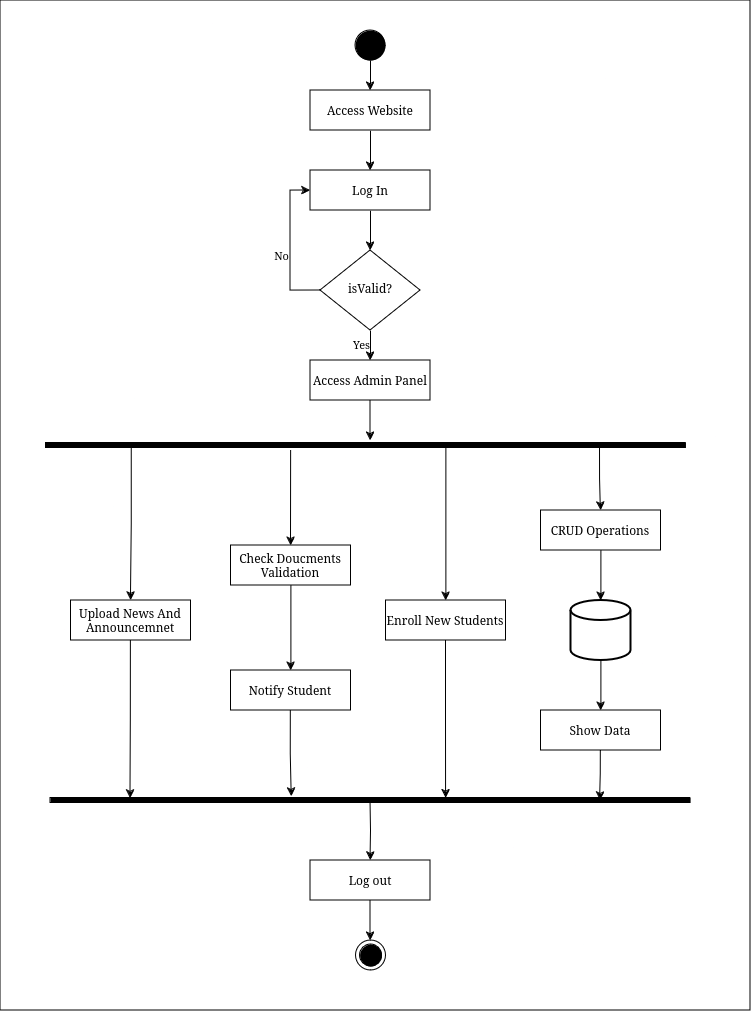

The diagram above was exported from draw.io. Its source (the exported page's mxGraphModel, read from the mxfile embedded in the PNG):
<mxGraphModel dx="1652" dy="931" grid="1" gridSize="10" guides="1" tooltips="1" connect="1" arrows="1" fold="1" page="1" pageScale="1" pageWidth="827" pageHeight="1169" math="0" shadow="0">
  <root>
    <mxCell id="WIyWlLk6GJQsqaUBKTNV-0" />
    <mxCell id="WIyWlLk6GJQsqaUBKTNV-1" parent="WIyWlLk6GJQsqaUBKTNV-0" />
    <mxCell id="xIgMKLJPhGoxKJrtwZhn-37" value="" style="rounded=0;whiteSpace=wrap;html=1;movable=0;resizable=0;rotatable=0;deletable=0;editable=0;locked=1;connectable=0;" vertex="1" parent="WIyWlLk6GJQsqaUBKTNV-1">
      <mxGeometry x="20" width="750" height="1010" as="geometry" />
    </mxCell>
    <mxCell id="5ssrC0JKO4gaHqFerZnz-1" style="edgeStyle=orthogonalEdgeStyle;rounded=0;orthogonalLoop=1;jettySize=auto;html=1;exitX=0.5;exitY=1;exitDx=0;exitDy=0;" parent="WIyWlLk6GJQsqaUBKTNV-1" source="WIyWlLk6GJQsqaUBKTNV-3" target="5ssrC0JKO4gaHqFerZnz-0" edge="1">
      <mxGeometry relative="1" as="geometry" />
    </mxCell>
    <mxCell id="WIyWlLk6GJQsqaUBKTNV-3" value="Access Website" style="rounded=1;whiteSpace=wrap;html=1;fontSize=12;glass=0;strokeWidth=1;shadow=0;arcSize=0;" parent="WIyWlLk6GJQsqaUBKTNV-1" vertex="1">
      <mxGeometry x="330" y="90" width="120" height="40" as="geometry" />
    </mxCell>
    <mxCell id="ROz2tC8UCH84FMvyF4rq-2" style="edgeStyle=orthogonalEdgeStyle;rounded=0;orthogonalLoop=1;jettySize=auto;html=1;exitX=0.5;exitY=1;exitDx=0;exitDy=0;entryX=0.5;entryY=0;entryDx=0;entryDy=0;" parent="WIyWlLk6GJQsqaUBKTNV-1" source="xIgMKLJPhGoxKJrtwZhn-0" target="WIyWlLk6GJQsqaUBKTNV-3" edge="1">
      <mxGeometry relative="1" as="geometry">
        <mxPoint x="390" y="60" as="sourcePoint" />
      </mxGeometry>
    </mxCell>
    <mxCell id="5ssrC0JKO4gaHqFerZnz-3" style="edgeStyle=orthogonalEdgeStyle;rounded=0;orthogonalLoop=1;jettySize=auto;html=1;exitX=0.5;exitY=1;exitDx=0;exitDy=0;entryX=0.5;entryY=0;entryDx=0;entryDy=0;" parent="WIyWlLk6GJQsqaUBKTNV-1" source="5ssrC0JKO4gaHqFerZnz-0" target="5ssrC0JKO4gaHqFerZnz-2" edge="1">
      <mxGeometry relative="1" as="geometry" />
    </mxCell>
    <mxCell id="5ssrC0JKO4gaHqFerZnz-0" value="Log In" style="rounded=1;whiteSpace=wrap;html=1;fontSize=12;glass=0;strokeWidth=1;shadow=0;arcSize=0;" parent="WIyWlLk6GJQsqaUBKTNV-1" vertex="1">
      <mxGeometry x="330" y="170" width="120" height="40" as="geometry" />
    </mxCell>
    <mxCell id="5ssrC0JKO4gaHqFerZnz-4" style="edgeStyle=orthogonalEdgeStyle;rounded=0;orthogonalLoop=1;jettySize=auto;html=1;exitX=0;exitY=0.5;exitDx=0;exitDy=0;entryX=0;entryY=0.5;entryDx=0;entryDy=0;" parent="WIyWlLk6GJQsqaUBKTNV-1" source="5ssrC0JKO4gaHqFerZnz-2" target="5ssrC0JKO4gaHqFerZnz-0" edge="1">
      <mxGeometry relative="1" as="geometry" />
    </mxCell>
    <mxCell id="5ssrC0JKO4gaHqFerZnz-5" value="No" style="edgeLabel;html=1;align=center;verticalAlign=middle;resizable=0;points=[];" parent="5ssrC0JKO4gaHqFerZnz-4" vertex="1" connectable="0">
      <mxGeometry x="-0.0875" y="1" relative="1" as="geometry">
        <mxPoint x="-9" y="3" as="offset" />
      </mxGeometry>
    </mxCell>
    <mxCell id="5ssrC0JKO4gaHqFerZnz-7" style="edgeStyle=orthogonalEdgeStyle;rounded=0;orthogonalLoop=1;jettySize=auto;html=1;exitX=0.5;exitY=1;exitDx=0;exitDy=0;entryX=0.5;entryY=0;entryDx=0;entryDy=0;" parent="WIyWlLk6GJQsqaUBKTNV-1" source="5ssrC0JKO4gaHqFerZnz-2" target="5ssrC0JKO4gaHqFerZnz-6" edge="1">
      <mxGeometry relative="1" as="geometry" />
    </mxCell>
    <mxCell id="5ssrC0JKO4gaHqFerZnz-12" value="Yes" style="edgeLabel;html=1;align=center;verticalAlign=middle;resizable=0;points=[];" parent="5ssrC0JKO4gaHqFerZnz-7" vertex="1" connectable="0">
      <mxGeometry x="-0.1444" y="-2" relative="1" as="geometry">
        <mxPoint x="-8" as="offset" />
      </mxGeometry>
    </mxCell>
    <mxCell id="5ssrC0JKO4gaHqFerZnz-2" value="isValid?" style="rhombus;whiteSpace=wrap;html=1;shadow=0;fontFamily=Helvetica;fontSize=12;align=center;strokeWidth=1;spacing=6;spacingTop=-4;" parent="WIyWlLk6GJQsqaUBKTNV-1" vertex="1">
      <mxGeometry x="340" y="250" width="100" height="80" as="geometry" />
    </mxCell>
    <mxCell id="5ssrC0JKO4gaHqFerZnz-6" value="Access Admin Panel" style="rounded=1;whiteSpace=wrap;html=1;fontSize=12;glass=0;strokeWidth=1;shadow=0;arcSize=0;" parent="WIyWlLk6GJQsqaUBKTNV-1" vertex="1">
      <mxGeometry x="330" y="360" width="120" height="40" as="geometry" />
    </mxCell>
    <mxCell id="5ssrC0JKO4gaHqFerZnz-13" value="Check Doucments Validation" style="rounded=1;whiteSpace=wrap;html=1;fontSize=12;glass=0;strokeWidth=1;shadow=0;arcSize=0;" parent="WIyWlLk6GJQsqaUBKTNV-1" vertex="1">
      <mxGeometry x="250.4" y="545" width="120" height="40" as="geometry" />
    </mxCell>
    <mxCell id="5ssrC0JKO4gaHqFerZnz-23" value="" style="strokeWidth=2;html=1;shape=mxgraph.flowchart.database;whiteSpace=wrap;" parent="WIyWlLk6GJQsqaUBKTNV-1" vertex="1">
      <mxGeometry x="590.4" y="600" width="60" height="60" as="geometry" />
    </mxCell>
    <mxCell id="xIgMKLJPhGoxKJrtwZhn-0" value="" style="ellipse;fillColor=strokeColor;html=1;" vertex="1" parent="WIyWlLk6GJQsqaUBKTNV-1">
      <mxGeometry x="375" y="30" width="30" height="30" as="geometry" />
    </mxCell>
    <mxCell id="xIgMKLJPhGoxKJrtwZhn-5" value="" style="html=1;points=[];perimeter=orthogonalPerimeter;fillColor=strokeColor;rotation=90;" vertex="1" parent="WIyWlLk6GJQsqaUBKTNV-1">
      <mxGeometry x="382.9" y="125.08" width="5" height="639.84" as="geometry" />
    </mxCell>
    <mxCell id="xIgMKLJPhGoxKJrtwZhn-9" style="edgeStyle=orthogonalEdgeStyle;rounded=0;orthogonalLoop=1;jettySize=auto;html=1;exitX=0.5;exitY=1;exitDx=0;exitDy=0;" edge="1" parent="WIyWlLk6GJQsqaUBKTNV-1" source="5ssrC0JKO4gaHqFerZnz-6">
      <mxGeometry relative="1" as="geometry">
        <mxPoint x="390" y="440" as="targetPoint" />
      </mxGeometry>
    </mxCell>
    <mxCell id="xIgMKLJPhGoxKJrtwZhn-11" value="Enroll New Students" style="rounded=1;whiteSpace=wrap;html=1;fontSize=12;glass=0;strokeWidth=1;shadow=0;arcSize=0;" vertex="1" parent="WIyWlLk6GJQsqaUBKTNV-1">
      <mxGeometry x="405.4" y="600" width="120" height="40" as="geometry" />
    </mxCell>
    <mxCell id="xIgMKLJPhGoxKJrtwZhn-12" value="Upload News And Announcemnet" style="rounded=1;whiteSpace=wrap;html=1;fontSize=12;glass=0;strokeWidth=1;shadow=0;arcSize=0;" vertex="1" parent="WIyWlLk6GJQsqaUBKTNV-1">
      <mxGeometry x="90.4" y="600" width="120" height="40" as="geometry" />
    </mxCell>
    <mxCell id="xIgMKLJPhGoxKJrtwZhn-14" value="CRUD Operations" style="rounded=1;whiteSpace=wrap;html=1;fontSize=12;glass=0;strokeWidth=1;shadow=0;arcSize=0;" vertex="1" parent="WIyWlLk6GJQsqaUBKTNV-1">
      <mxGeometry x="560.4" y="510" width="120" height="40" as="geometry" />
    </mxCell>
    <mxCell id="xIgMKLJPhGoxKJrtwZhn-15" value="" style="html=1;points=[];perimeter=orthogonalPerimeter;fillColor=strokeColor;rotation=90;" vertex="1" parent="WIyWlLk6GJQsqaUBKTNV-1">
      <mxGeometry x="387.5" y="480" width="5" height="639.84" as="geometry" />
    </mxCell>
    <mxCell id="xIgMKLJPhGoxKJrtwZhn-18" value="Notify Student" style="rounded=1;whiteSpace=wrap;html=1;fontSize=12;glass=0;strokeWidth=1;shadow=0;arcSize=0;" vertex="1" parent="WIyWlLk6GJQsqaUBKTNV-1">
      <mxGeometry x="250.39999999999998" y="670" width="120" height="40" as="geometry" />
    </mxCell>
    <mxCell id="xIgMKLJPhGoxKJrtwZhn-21" style="edgeStyle=orthogonalEdgeStyle;rounded=0;orthogonalLoop=1;jettySize=auto;html=1;exitX=0.594;exitY=0.866;exitDx=0;exitDy=0;entryX=0.5;entryY=0;entryDx=0;entryDy=0;exitPerimeter=0;" edge="1" parent="WIyWlLk6GJQsqaUBKTNV-1" source="xIgMKLJPhGoxKJrtwZhn-5" target="xIgMKLJPhGoxKJrtwZhn-12">
      <mxGeometry relative="1" as="geometry">
        <mxPoint x="140" y="600" as="sourcePoint" />
        <mxPoint x="140" y="640" as="targetPoint" />
      </mxGeometry>
    </mxCell>
    <mxCell id="xIgMKLJPhGoxKJrtwZhn-22" style="edgeStyle=orthogonalEdgeStyle;rounded=0;orthogonalLoop=1;jettySize=auto;html=1;exitX=1.5;exitY=0.617;exitDx=0;exitDy=0;entryX=0.5;entryY=0;entryDx=0;entryDy=0;exitPerimeter=0;" edge="1" parent="WIyWlLk6GJQsqaUBKTNV-1" source="xIgMKLJPhGoxKJrtwZhn-5" target="5ssrC0JKO4gaHqFerZnz-13">
      <mxGeometry relative="1" as="geometry">
        <mxPoint x="161" y="455" as="sourcePoint" />
        <mxPoint x="160" y="520" as="targetPoint" />
      </mxGeometry>
    </mxCell>
    <mxCell id="xIgMKLJPhGoxKJrtwZhn-23" style="edgeStyle=orthogonalEdgeStyle;rounded=0;orthogonalLoop=1;jettySize=auto;html=1;exitX=0.829;exitY=0.375;exitDx=0;exitDy=0;exitPerimeter=0;" edge="1" parent="WIyWlLk6GJQsqaUBKTNV-1" source="xIgMKLJPhGoxKJrtwZhn-5" target="xIgMKLJPhGoxKJrtwZhn-11">
      <mxGeometry relative="1" as="geometry">
        <mxPoint x="171" y="465" as="sourcePoint" />
        <mxPoint x="170" y="530" as="targetPoint" />
      </mxGeometry>
    </mxCell>
    <mxCell id="xIgMKLJPhGoxKJrtwZhn-24" style="edgeStyle=orthogonalEdgeStyle;rounded=0;orthogonalLoop=1;jettySize=auto;html=1;exitX=0.829;exitY=0.134;exitDx=0;exitDy=0;entryX=0.5;entryY=0;entryDx=0;entryDy=0;exitPerimeter=0;" edge="1" parent="WIyWlLk6GJQsqaUBKTNV-1" source="xIgMKLJPhGoxKJrtwZhn-5" target="xIgMKLJPhGoxKJrtwZhn-14">
      <mxGeometry relative="1" as="geometry">
        <mxPoint x="181" y="475" as="sourcePoint" />
        <mxPoint x="180" y="540" as="targetPoint" />
      </mxGeometry>
    </mxCell>
    <mxCell id="xIgMKLJPhGoxKJrtwZhn-25" style="edgeStyle=orthogonalEdgeStyle;rounded=0;orthogonalLoop=1;jettySize=auto;html=1;exitX=0.5;exitY=1;exitDx=0;exitDy=0;entryX=0.5;entryY=0;entryDx=0;entryDy=0;" edge="1" parent="WIyWlLk6GJQsqaUBKTNV-1" source="5ssrC0JKO4gaHqFerZnz-13" target="xIgMKLJPhGoxKJrtwZhn-18">
      <mxGeometry relative="1" as="geometry">
        <mxPoint x="191" y="485" as="sourcePoint" />
        <mxPoint x="190" y="550" as="targetPoint" />
      </mxGeometry>
    </mxCell>
    <mxCell id="xIgMKLJPhGoxKJrtwZhn-26" style="edgeStyle=orthogonalEdgeStyle;rounded=0;orthogonalLoop=1;jettySize=auto;html=1;exitX=0.5;exitY=1;exitDx=0;exitDy=0;" edge="1" parent="WIyWlLk6GJQsqaUBKTNV-1" source="xIgMKLJPhGoxKJrtwZhn-12">
      <mxGeometry relative="1" as="geometry">
        <mxPoint x="201" y="495" as="sourcePoint" />
        <mxPoint x="150" y="798" as="targetPoint" />
      </mxGeometry>
    </mxCell>
    <mxCell id="xIgMKLJPhGoxKJrtwZhn-27" style="edgeStyle=orthogonalEdgeStyle;rounded=0;orthogonalLoop=1;jettySize=auto;html=1;exitX=0.5;exitY=1;exitDx=0;exitDy=0;entryX=-0.272;entryY=0.623;entryDx=0;entryDy=0;entryPerimeter=0;" edge="1" parent="WIyWlLk6GJQsqaUBKTNV-1" source="xIgMKLJPhGoxKJrtwZhn-18" target="xIgMKLJPhGoxKJrtwZhn-15">
      <mxGeometry relative="1" as="geometry">
        <mxPoint x="211" y="505" as="sourcePoint" />
        <mxPoint x="230" y="620" as="targetPoint" />
      </mxGeometry>
    </mxCell>
    <mxCell id="xIgMKLJPhGoxKJrtwZhn-28" style="edgeStyle=orthogonalEdgeStyle;rounded=0;orthogonalLoop=1;jettySize=auto;html=1;exitX=0.5;exitY=1;exitDx=0;exitDy=0;entryX=0.036;entryY=0.382;entryDx=0;entryDy=0;entryPerimeter=0;" edge="1" parent="WIyWlLk6GJQsqaUBKTNV-1" source="xIgMKLJPhGoxKJrtwZhn-11" target="xIgMKLJPhGoxKJrtwZhn-15">
      <mxGeometry relative="1" as="geometry">
        <mxPoint x="221" y="515" as="sourcePoint" />
        <mxPoint x="220" y="580" as="targetPoint" />
      </mxGeometry>
    </mxCell>
    <mxCell id="xIgMKLJPhGoxKJrtwZhn-29" style="edgeStyle=orthogonalEdgeStyle;rounded=0;orthogonalLoop=1;jettySize=auto;html=1;exitX=0.5;exitY=1;exitDx=0;exitDy=0;entryX=0.5;entryY=0;entryDx=0;entryDy=0;entryPerimeter=0;" edge="1" parent="WIyWlLk6GJQsqaUBKTNV-1" source="xIgMKLJPhGoxKJrtwZhn-14" target="5ssrC0JKO4gaHqFerZnz-23">
      <mxGeometry relative="1" as="geometry">
        <mxPoint x="231" y="525" as="sourcePoint" />
        <mxPoint x="230" y="590" as="targetPoint" />
      </mxGeometry>
    </mxCell>
    <mxCell id="xIgMKLJPhGoxKJrtwZhn-30" value="Show Data" style="rounded=1;whiteSpace=wrap;html=1;fontSize=12;glass=0;strokeWidth=1;shadow=0;arcSize=0;" vertex="1" parent="WIyWlLk6GJQsqaUBKTNV-1">
      <mxGeometry x="560.4" y="710" width="120" height="40" as="geometry" />
    </mxCell>
    <mxCell id="xIgMKLJPhGoxKJrtwZhn-31" style="edgeStyle=orthogonalEdgeStyle;rounded=0;orthogonalLoop=1;jettySize=auto;html=1;exitX=0.5;exitY=1;exitDx=0;exitDy=0;entryX=0.5;entryY=0;entryDx=0;entryDy=0;exitPerimeter=0;" edge="1" parent="WIyWlLk6GJQsqaUBKTNV-1" source="5ssrC0JKO4gaHqFerZnz-23" target="xIgMKLJPhGoxKJrtwZhn-30">
      <mxGeometry relative="1" as="geometry">
        <mxPoint x="475" y="560" as="sourcePoint" />
        <mxPoint x="475" y="807" as="targetPoint" />
      </mxGeometry>
    </mxCell>
    <mxCell id="xIgMKLJPhGoxKJrtwZhn-32" style="edgeStyle=orthogonalEdgeStyle;rounded=0;orthogonalLoop=1;jettySize=auto;html=1;exitX=0.5;exitY=1;exitDx=0;exitDy=0;entryX=0.516;entryY=0.141;entryDx=0;entryDy=0;entryPerimeter=0;" edge="1" parent="WIyWlLk6GJQsqaUBKTNV-1" source="xIgMKLJPhGoxKJrtwZhn-30" target="xIgMKLJPhGoxKJrtwZhn-15">
      <mxGeometry relative="1" as="geometry">
        <mxPoint x="630" y="670" as="sourcePoint" />
        <mxPoint x="630" y="720" as="targetPoint" />
      </mxGeometry>
    </mxCell>
    <mxCell id="xIgMKLJPhGoxKJrtwZhn-33" value="Log out" style="rounded=1;whiteSpace=wrap;html=1;fontSize=12;glass=0;strokeWidth=1;shadow=0;arcSize=0;" vertex="1" parent="WIyWlLk6GJQsqaUBKTNV-1">
      <mxGeometry x="330" y="860" width="120" height="40" as="geometry" />
    </mxCell>
    <mxCell id="xIgMKLJPhGoxKJrtwZhn-34" style="edgeStyle=orthogonalEdgeStyle;rounded=0;orthogonalLoop=1;jettySize=auto;html=1;entryX=0.5;entryY=0;entryDx=0;entryDy=0;" edge="1" parent="WIyWlLk6GJQsqaUBKTNV-1" target="xIgMKLJPhGoxKJrtwZhn-33">
      <mxGeometry relative="1" as="geometry">
        <mxPoint x="390" y="800" as="sourcePoint" />
        <mxPoint x="321" y="806" as="targetPoint" />
      </mxGeometry>
    </mxCell>
    <mxCell id="xIgMKLJPhGoxKJrtwZhn-35" style="edgeStyle=orthogonalEdgeStyle;rounded=0;orthogonalLoop=1;jettySize=auto;html=1;exitX=0.5;exitY=1;exitDx=0;exitDy=0;" edge="1" parent="WIyWlLk6GJQsqaUBKTNV-1" source="xIgMKLJPhGoxKJrtwZhn-33">
      <mxGeometry relative="1" as="geometry">
        <mxPoint x="400" y="810" as="sourcePoint" />
        <mxPoint x="390" y="940" as="targetPoint" />
      </mxGeometry>
    </mxCell>
    <mxCell id="xIgMKLJPhGoxKJrtwZhn-36" value="" style="ellipse;html=1;shape=endState;fillColor=strokeColor;" vertex="1" parent="WIyWlLk6GJQsqaUBKTNV-1">
      <mxGeometry x="375.4" y="940" width="30" height="30" as="geometry" />
    </mxCell>
  </root>
</mxGraphModel>